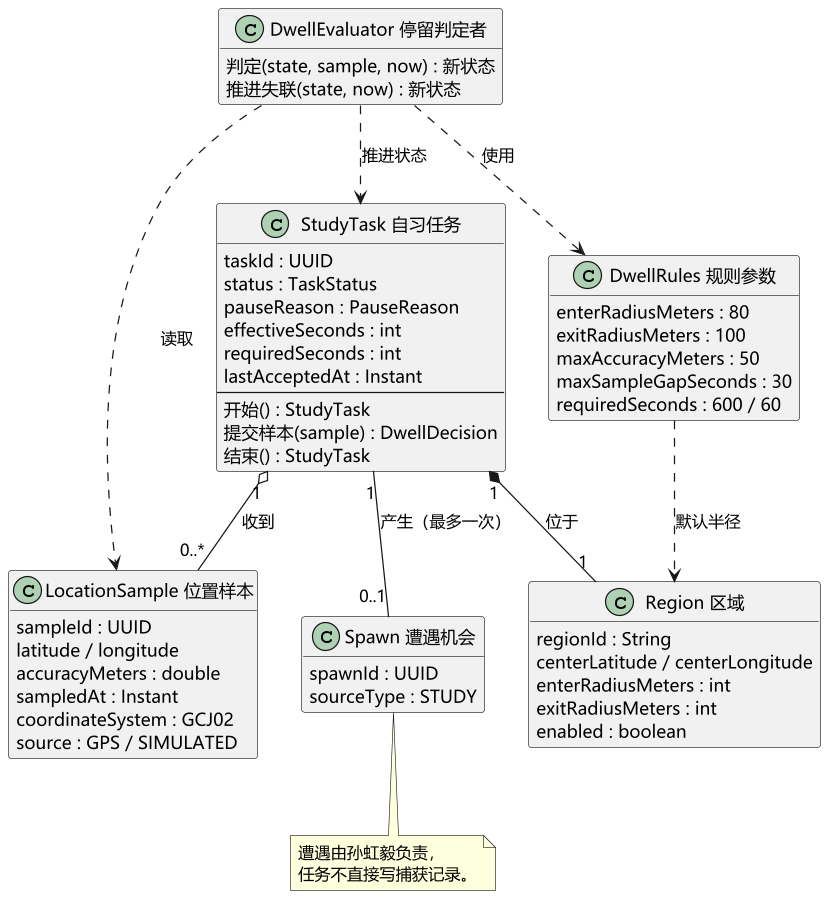

The diagram above was rendered by PlantUML. Its source (embedded in the PNG):
@startuml
skinparam defaultFontName "Microsoft YaHei"
skinparam dpi 120
skinparam shadowing false
skinparam monochrome false

hide empty members
class "StudyTask 自习任务" as StudyTask {
  taskId : UUID
  status : TaskStatus
  pauseReason : PauseReason
  effectiveSeconds : int
  requiredSeconds : int
  lastAcceptedAt : Instant
  --
  开始() : StudyTask
  提交样本(sample) : DwellDecision
  结束() : StudyTask
}
class "Region 区域" as Region {
  regionId : String
  centerLatitude / centerLongitude
  enterRadiusMeters : int
  exitRadiusMeters : int
  enabled : boolean
}
class "LocationSample 位置样本" as Sample {
  sampleId : UUID
  latitude / longitude
  accuracyMeters : double
  sampledAt : Instant
  coordinateSystem : GCJ02
  source : GPS / SIMULATED
}
class "DwellRules 规则参数" as Rules {
  enterRadiusMeters : 80
  exitRadiusMeters : 100
  maxAccuracyMeters : 50
  maxSampleGapSeconds : 30
  requiredSeconds : 600 / 60
}
class "DwellEvaluator 停留判定者" as Eval {
  判定(state, sample, now) : 新状态
  推进失联(state, now) : 新状态
}
class "Spawn 遭遇机会" as Spawn {
  spawnId : UUID
  sourceType : STUDY
}

StudyTask "1" *-- "1" Region : 位于
StudyTask "1" o-- "0..*" Sample : 收到
StudyTask "1" -- "0..1" Spawn : 产生（最多一次）
Eval ..> StudyTask : 推进状态
Eval ..> Sample : 读取
Eval ..> Rules : 使用
Rules ..> Region : 默认半径
note bottom of Spawn
  遭遇由孙虹毅负责，
  任务不直接写捕获记录。
end note
@enduml